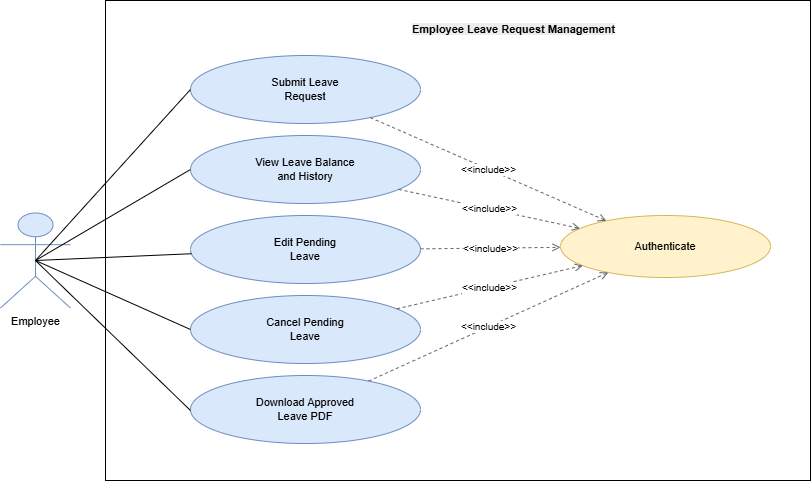

The diagram above was exported from draw.io. Its source (the exported page's mxGraphModel, read from the mxfile embedded in the PNG):
<mxGraphModel dx="2160" dy="880" grid="1" gridSize="10" guides="1" tooltips="1" connect="1" arrows="1" fold="1" page="1" pageScale="1" pageWidth="827" pageHeight="1169" math="0" shadow="0">
  <root>
    <mxCell id="0" />
    <mxCell id="1" parent="0" />
    <mxCell id="kaYJEbqTrgPBAmwsjcb--1" connectable="0" parent="1" style="group" value="" vertex="1">
      <mxGeometry height="480" width="810" x="80" y="410" as="geometry" />
    </mxCell>
    <mxCell id="kaYJEbqTrgPBAmwsjcb--2" parent="kaYJEbqTrgPBAmwsjcb--1" style="rounded=0;whiteSpace=wrap;html=1;fillColor=none;strokeColor=#000000;fontColor=#000000;fontStyle=0;fontSize=11;" vertex="1">
      <mxGeometry height="480" width="705" x="105" as="geometry" />
    </mxCell>
    <mxCell id="kaYJEbqTrgPBAmwsjcb--3" parent="kaYJEbqTrgPBAmwsjcb--1" style="shape=umlActor;verticalLabelPosition=bottom;verticalAlign=top;html=1;outlineConnect=0;fillColor=#dae8fc;strokeColor=#6c8ebf;fontColor=#000000;fontSize=11;" value="Employee" vertex="1">
      <mxGeometry height="95" width="70" y="212.5" as="geometry" />
    </mxCell>
    <mxCell id="kaYJEbqTrgPBAmwsjcb--4" parent="kaYJEbqTrgPBAmwsjcb--1" style="ellipse;whiteSpace=wrap;html=1;aspect=fixed;fillColor=#dae8fc;strokeColor=#6c8ebf;fontColor=#000000;fontSize=11;" value="Submit Leave&lt;br&gt;Request" vertex="1">
      <mxGeometry height="68" width="230" x="190" y="55" as="geometry" />
    </mxCell>
    <mxCell id="kaYJEbqTrgPBAmwsjcb--5" parent="kaYJEbqTrgPBAmwsjcb--1" style="ellipse;whiteSpace=wrap;html=1;aspect=fixed;fillColor=#dae8fc;strokeColor=#6c8ebf;fontColor=#000000;fontSize=11;" value="View Leave Balance&lt;br&gt;and History" vertex="1">
      <mxGeometry height="68" width="230" x="190" y="135" as="geometry" />
    </mxCell>
    <mxCell id="kaYJEbqTrgPBAmwsjcb--6" parent="kaYJEbqTrgPBAmwsjcb--1" style="ellipse;whiteSpace=wrap;html=1;aspect=fixed;fillColor=#dae8fc;strokeColor=#6c8ebf;fontColor=#000000;fontSize=11;" value="Edit Pending&lt;br&gt;Leave" vertex="1">
      <mxGeometry height="68" width="230" x="190" y="215" as="geometry" />
    </mxCell>
    <mxCell id="kaYJEbqTrgPBAmwsjcb--7" parent="kaYJEbqTrgPBAmwsjcb--1" style="ellipse;whiteSpace=wrap;html=1;aspect=fixed;fillColor=#dae8fc;strokeColor=#6c8ebf;fontColor=#000000;fontSize=11;" value="Cancel Pending&lt;br&gt;Leave" vertex="1">
      <mxGeometry height="68" width="230" x="190" y="295" as="geometry" />
    </mxCell>
    <mxCell id="kaYJEbqTrgPBAmwsjcb--8" parent="kaYJEbqTrgPBAmwsjcb--1" style="ellipse;whiteSpace=wrap;html=1;aspect=fixed;fillColor=#dae8fc;strokeColor=#6c8ebf;fontColor=#000000;fontSize=11;" value="Download Approved&lt;br&gt;Leave PDF" vertex="1">
      <mxGeometry height="68" width="230" x="190" y="375" as="geometry" />
    </mxCell>
    <mxCell id="kaYJEbqTrgPBAmwsjcb--9" parent="kaYJEbqTrgPBAmwsjcb--1" style="ellipse;whiteSpace=wrap;html=1;aspect=fixed;fillColor=#fff2cc;strokeColor=#d6b656;fontColor=#000000;fontSize=11;" value="Authenticate" vertex="1">
      <mxGeometry height="62" width="210" x="560" y="215" as="geometry" />
    </mxCell>
    <mxCell id="kaYJEbqTrgPBAmwsjcb--10" edge="1" parent="kaYJEbqTrgPBAmwsjcb--1" source="kaYJEbqTrgPBAmwsjcb--3" style="endArrow=none;html=1;rounded=0;strokeColor=#000000;exitX=0.5;exitY=0.5;exitDx=0;exitDy=0;exitPerimeter=0;entryX=0;entryY=0.5;entryDx=0;entryDy=0;" target="kaYJEbqTrgPBAmwsjcb--4">
      <mxGeometry relative="1" as="geometry" />
    </mxCell>
    <mxCell id="kaYJEbqTrgPBAmwsjcb--11" edge="1" parent="kaYJEbqTrgPBAmwsjcb--1" source="kaYJEbqTrgPBAmwsjcb--3" style="endArrow=none;html=1;rounded=0;strokeColor=#000000;exitX=0.5;exitY=0.5;exitDx=0;exitDy=0;exitPerimeter=0;entryX=0;entryY=0.5;entryDx=0;entryDy=0;" target="kaYJEbqTrgPBAmwsjcb--5">
      <mxGeometry relative="1" as="geometry" />
    </mxCell>
    <mxCell id="kaYJEbqTrgPBAmwsjcb--12" edge="1" parent="kaYJEbqTrgPBAmwsjcb--1" source="kaYJEbqTrgPBAmwsjcb--3" style="endArrow=none;html=1;rounded=0;strokeColor=#000000;exitX=0.5;exitY=0.5;exitDx=0;exitDy=0;exitPerimeter=0;" target="kaYJEbqTrgPBAmwsjcb--6">
      <mxGeometry relative="1" as="geometry" />
    </mxCell>
    <mxCell id="kaYJEbqTrgPBAmwsjcb--13" edge="1" parent="kaYJEbqTrgPBAmwsjcb--1" source="kaYJEbqTrgPBAmwsjcb--3" style="endArrow=none;html=1;rounded=0;strokeColor=#000000;exitX=0.5;exitY=0.5;exitDx=0;exitDy=0;exitPerimeter=0;entryX=0;entryY=0.5;entryDx=0;entryDy=0;" target="kaYJEbqTrgPBAmwsjcb--7">
      <mxGeometry relative="1" as="geometry" />
    </mxCell>
    <mxCell id="kaYJEbqTrgPBAmwsjcb--14" edge="1" parent="kaYJEbqTrgPBAmwsjcb--1" source="kaYJEbqTrgPBAmwsjcb--3" style="endArrow=none;html=1;rounded=0;strokeColor=#000000;exitX=0.5;exitY=0.5;exitDx=0;exitDy=0;exitPerimeter=0;" target="kaYJEbqTrgPBAmwsjcb--8">
      <mxGeometry relative="1" as="geometry">
        <Array as="points">
          <mxPoint x="190" y="410" />
        </Array>
      </mxGeometry>
    </mxCell>
    <mxCell id="kaYJEbqTrgPBAmwsjcb--15" edge="1" parent="kaYJEbqTrgPBAmwsjcb--1" source="kaYJEbqTrgPBAmwsjcb--4" style="endArrow=open;endFill=0;html=1;rounded=0;strokeColor=#666666;dashed=1;fontSize=10;fontColor=#000000;" target="kaYJEbqTrgPBAmwsjcb--9" value="&amp;lt;&amp;lt;include&amp;gt;&amp;gt;">
      <mxGeometry relative="1" as="geometry" />
    </mxCell>
    <mxCell id="kaYJEbqTrgPBAmwsjcb--16" edge="1" parent="kaYJEbqTrgPBAmwsjcb--1" source="kaYJEbqTrgPBAmwsjcb--5" style="endArrow=open;endFill=0;html=1;rounded=0;strokeColor=#666666;dashed=1;fontSize=10;fontColor=#000000;" target="kaYJEbqTrgPBAmwsjcb--9" value="&amp;lt;&amp;lt;include&amp;gt;&amp;gt;">
      <mxGeometry relative="1" as="geometry" />
    </mxCell>
    <mxCell id="kaYJEbqTrgPBAmwsjcb--17" edge="1" parent="kaYJEbqTrgPBAmwsjcb--1" source="kaYJEbqTrgPBAmwsjcb--6" style="endArrow=open;endFill=0;html=1;rounded=0;strokeColor=#666666;dashed=1;fontSize=10;fontColor=#000000;" target="kaYJEbqTrgPBAmwsjcb--9" value="&amp;lt;&amp;lt;include&amp;gt;&amp;gt;">
      <mxGeometry relative="1" as="geometry" />
    </mxCell>
    <mxCell id="kaYJEbqTrgPBAmwsjcb--18" edge="1" parent="kaYJEbqTrgPBAmwsjcb--1" source="kaYJEbqTrgPBAmwsjcb--7" style="endArrow=open;endFill=0;html=1;rounded=0;strokeColor=#666666;dashed=1;fontSize=10;fontColor=#000000;" target="kaYJEbqTrgPBAmwsjcb--9" value="&amp;lt;&amp;lt;include&amp;gt;&amp;gt;">
      <mxGeometry relative="1" as="geometry" />
    </mxCell>
    <mxCell id="kaYJEbqTrgPBAmwsjcb--19" edge="1" parent="kaYJEbqTrgPBAmwsjcb--1" source="kaYJEbqTrgPBAmwsjcb--8" style="endArrow=open;endFill=0;html=1;rounded=0;strokeColor=#666666;dashed=1;fontSize=10;fontColor=#000000;" target="kaYJEbqTrgPBAmwsjcb--9" value="&amp;lt;&amp;lt;include&amp;gt;&amp;gt;">
      <mxGeometry relative="1" as="geometry" />
    </mxCell>
    <mxCell id="kaYJEbqTrgPBAmwsjcb--20" parent="kaYJEbqTrgPBAmwsjcb--1" style="text;whiteSpace=wrap;html=1;" value="&lt;span style=&quot;color: rgb(0, 0, 0); font-family: Helvetica; font-size: 11px; font-style: normal; font-variant-ligatures: normal; font-variant-caps: normal; font-weight: 700; letter-spacing: normal; orphans: 2; text-align: center; text-indent: 0px; text-transform: none; widows: 2; word-spacing: 0px; -webkit-text-stroke-width: 0px; white-space: normal; background-color: rgb(236, 236, 236); text-decoration-thickness: initial; text-decoration-style: initial; text-decoration-color: initial; display: inline !important; float: none;&quot;&gt;Employee Leave Request Management&lt;/span&gt;" vertex="1">
      <mxGeometry height="40" width="240" x="410" y="15" as="geometry" />
    </mxCell>
  </root>
</mxGraphModel>